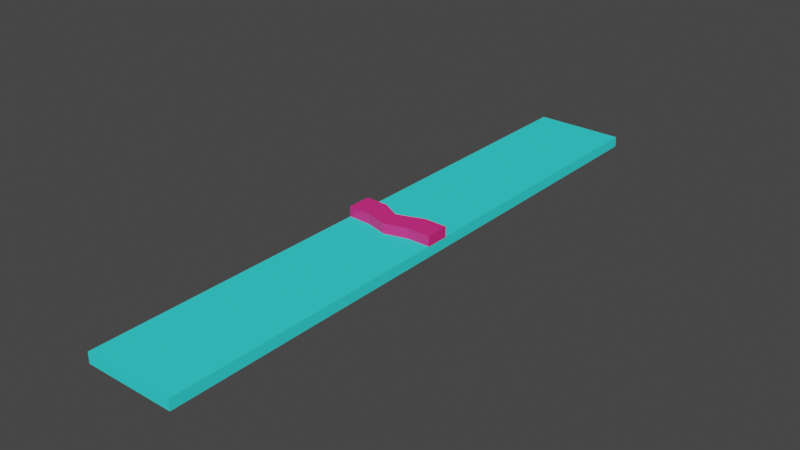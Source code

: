 # Source: Platform1.blend  (saved by Blender 3.4.6; exported with 4.5.12 LTS)
import bpy
from mathutils import Matrix  # noqa: F401  (used for matrix-valued properties, if any)

bpy.ops.wm.read_factory_settings(use_empty=True)
scene = bpy.context.scene
scene.name = 'Scene'

# ---- collections
col_collection = bpy.data.collections.new('Collection'); scene.collection.children.link(col_collection)

# ---- materials (node trees are filled in below, after node groups)
mat_material = bpy.data.materials.new('Material')
mat_material.use_transparent_shadow = False
mat_material_001 = bpy.data.materials.new('Material.001')
mat_material_001.use_transparent_shadow = False

# ---- material node trees
mat_material.use_nodes = True; mat_material.node_tree.nodes.clear()
_N = mat_material.node_tree.nodes; _L = mat_material.node_tree.links
n0 = _N.new('ShaderNodeBsdfPrincipled'); n0.name = 'Principled BSDF'; n0.location = (10, 300)
n0.distribution = 'GGX'
n0.subsurface_method = 'RANDOM_WALK_SKIN'
n0.inputs[0].default_value = (0.8, 0.02625, 0.2314, 1.0)
n0.inputs[3].default_value = 1.45
n0.inputs[27].default_value = (0.0, 0.0, 0.0, 1.0)
n0.inputs[28].default_value = 1.0
n1 = _N.new('ShaderNodeOutputMaterial'); n1.name = 'Material Output'; n1.location = (300, 300)
_L.new(n0.outputs[0], n1.inputs[0])
n1.is_active_output = True
mat_material_001.use_nodes = True; mat_material_001.node_tree.nodes.clear()
_N = mat_material_001.node_tree.nodes; _L = mat_material_001.node_tree.links
n0 = _N.new('ShaderNodeOutputMaterial'); n0.name = 'Material Output'; n0.location = (300, 300)
n1 = _N.new('ShaderNodeBsdfPrincipled'); n1.name = 'Principled BSDF'; n1.location = (10, 300)
n1.distribution = 'GGX'
n1.subsurface_method = 'RANDOM_WALK_SKIN'
n1.inputs[0].default_value = (0.04309, 0.8, 0.8, 1.0)
n1.inputs[2].default_value = 1.0
n1.inputs[3].default_value = 0.65
n1.inputs[11].default_value = 1.01
n1.inputs[13].default_value = 0.0
n1.inputs[20].default_value = 0.0
n1.inputs[27].default_value = (0.05004, 0.364, 0.459, 1.0)
_L.new(n1.outputs[0], n0.inputs[0])
n0.is_active_output = True

# ---- world
world_world = bpy.data.worlds.new('World'); scene.world = world_world
world_world.use_nodes = True; world_world.node_tree.nodes.clear()
_N = world_world.node_tree.nodes; _L = world_world.node_tree.links
n0 = _N.new('ShaderNodeOutputWorld'); n0.name = 'World Output'; n0.location = (300, 300)
n1 = _N.new('ShaderNodeBackground'); n1.name = 'Background'; n1.location = (10, 300)
n1.inputs[0].default_value = (0.05088, 0.05088, 0.05088, 1.0)
_L.new(n1.outputs[0], n0.inputs[0])
n0.is_active_output = True
world_world.color = (0.05088, 0.05088, 0.05088)
world_world.use_sun_shadow = False
world_world.sun_shadow_jitter_overblur = 0.0

# ---- meshes
me_plane_001 = bpy.data.meshes.new('Plane.001')
me_plane_001.from_pydata([(-1.5, -5.147, -0.5762), (1.5, -5.147, -0.5762), (-1.5, 24.75, -0.5762), (1.5, 24.75, -0.5762)], [], [(0, 1, 3, 2)])
me_plane_001.polygons.foreach_set('material_index', [1])
_uv = me_plane_001.uv_layers.new(name='UVMap')
_uv.uv.foreach_set('vector', [0.0, 0.0, 1.0, 0.0, 1.0, 1.0, 0.0, 1.0])
me_plane_001.materials.append(mat_material)
me_plane_001.materials.append(mat_material_001)
me_plane_001.update()
me_plane_003 = bpy.data.meshes.new('Plane.003')
me_plane_003.from_pydata([(0.008478, 10.91, -0.2382), (-1.5, 9.413, -0.2382), (-1.5, 10.59, -0.2382), (1.5, 10.59, -0.2382), (1.5, 9.413, -0.2382), (0.75, 10.62, -0.2382), (-0.75, 10.59, -0.2382), (-0.75, 9.413, -0.2382), (0.1261, 9.888, -0.2382), (0.75, 9.413, -0.2382)], [], [(3, 5, 9, 4), (9, 5, 0, 8), (8, 0, 6, 7), (7, 6, 2, 1)])
_uv = me_plane_003.uv_layers.new(name='UVMap')
_uv.uv.foreach_set('vector', [1.0, 0.5294, 0.75, 0.5294, 0.75, 0.4706, 1.0, 0.4706, 0.75, 0.4706, 0.75, 0.5294, 0.5, 0.5294, 0.5, 0.4706, 0.5, 0.4706, 0.5, 0.5294, 0.25, 0.5294, 0.25, 0.4706, 0.25, 0.4706, 0.25, 0.5294, 0.0, 0.5294, 0.0, 0.4706])
me_plane_003.materials.append(mat_material)
me_plane_003.materials.append(mat_material_001)
me_plane_003.update()

# ---- objects
ob_platform = bpy.data.objects.new('Platform', me_plane_001)
ob_platform_001 = bpy.data.objects.new('Platform.001', me_plane_003)

# ---- transforms, parenting, visibility, modifiers, constraints
ob_platform.location = (0.0, -3.443, 0.5762)
ob_platform.rotation_euler = (0.0, -0.0, 3.142)
ob_platform.scale = (1.0, 0.669, 1.0)
_m = ob_platform.modifiers.new('Solidify', 'SOLIDIFY')
_m.solidify_mode = 'NON_MANIFOLD'
_m.thickness = 0.35
_m = ob_platform.modifiers.new('ParticleSystem', 'PARTICLE_SYSTEM')
ob_platform_001.location = (0.0, -3.443, 0.5762)
ob_platform_001.rotation_euler = (0.0, -0.0, 3.142)
ob_platform_001.scale = (1.0, 0.669, 1.0)
_m = ob_platform_001.modifiers.new('Solidify', 'SOLIDIFY')
_m.solidify_mode = 'NON_MANIFOLD'
_m.thickness = 0.35
_m = ob_platform_001.modifiers.new('ParticleSystem', 'PARTICLE_SYSTEM')

# ---- collection membership
col_collection.objects.link(ob_platform)
col_collection.objects.link(ob_platform_001)

# ---- scene / render settings (as saved in the file)
scene.frame_start = 1; scene.frame_end = 250; scene.frame_set(1)
scene.render.engine = 'BLENDER_EEVEE_NEXT'
scene.cycles.sampling_pattern = 'TABULATED_SOBOL'
scene.cycles.use_light_tree = False
scene.view_settings.view_transform = 'Filmic'
bpy.context.view_layer.update()

# ---- added for rendering (the .blend has no active camera and no usable light): camera, sun
cam_auto = bpy.data.cameras.new('AutoCamera')
cam_auto.lens = 50.0
cam_auto.sensor_width = 36.0
cam_auto.clip_end = 1000.0
ob_auto_camera = bpy.data.objects.new('AutoCamera', cam_auto)
scene.collection.objects.link(ob_auto_camera)
ob_auto_camera.location = (18.7223, -32.4668, 14.9718)
ob_auto_camera.rotation_euler = (1.09748, -7.21219e-08, 0.694738)
scene.camera = ob_auto_camera
light_auto_sun = bpy.data.lights.new('AutoSun', 'SUN')
light_auto_sun.energy = 3.0
light_auto_sun.angle = 0.0523599
ob_auto_sun = bpy.data.objects.new('AutoSun', light_auto_sun)
scene.collection.objects.link(ob_auto_sun)
ob_auto_sun.rotation_euler = (0.872665, 0.174533, 0.523599)
bpy.context.view_layer.update()
